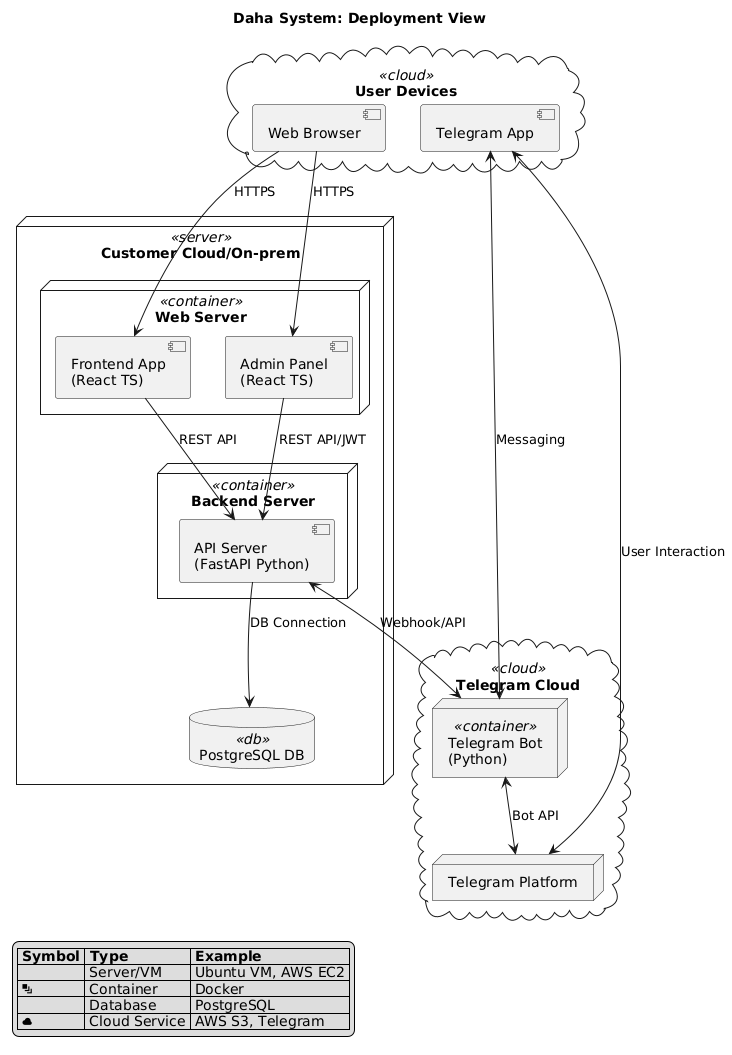

The diagram above was rendered by PlantUML. Its source (embedded in the PNG):
@startuml
title Daha System: Deployment View

legend left
|= Symbol |= Type |= Example |
| <&server> | Server/VM | Ubuntu VM, AWS EC2 |
| <&layers> | Container | Docker |
| <&database> | Database | PostgreSQL |
| <&cloud> | Cloud Service | AWS S3, Telegram |
endlegend

' Nodes
node "Customer Cloud/On-prem" as customerCloud <<server>> {
    node "Web Server" <<container>> {
        [Frontend App\n(React TS)]
        [Admin Panel\n(React TS)]
    }
    node "Backend Server" <<container>> {
        [API Server\n(FastAPI Python)]
    }
    database "PostgreSQL DB" <<db>>
}

cloud "Telegram Cloud" as telegramCloud <<cloud>> {
    node "Telegram Bot\n(Python)" <<container>>
    node "Telegram Platform"
}

cloud "User Devices" as userDevices <<cloud>> {
    [Web Browser]
    [Telegram App]
}

' Connections
[Web Browser] --> [Frontend App\n(React TS)] : HTTPS
[Web Browser] --> [Admin Panel\n(React TS)] : HTTPS
[Frontend App\n(React TS)] --> [API Server\n(FastAPI Python)] : REST API
[Admin Panel\n(React TS)] --> [API Server\n(FastAPI Python)] : REST API/JWT
[API Server\n(FastAPI Python)] --> "PostgreSQL DB" : DB Connection
[API Server\n(FastAPI Python)] <--> [Telegram Bot\n(Python)] : Webhook/API
[Telegram Bot\n(Python)] <--> "Telegram Platform" : Bot API
[Telegram App] <--> "Telegram Platform" : User Interaction
[Telegram App] <--> [Telegram Bot\n(Python)] : Messaging
@enduml